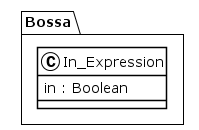

The diagram above was rendered by PlantUML. Its source (embedded in the PNG):
@startuml
!theme plain
package Bossa {
class In_Expression {
	 in : Boolean
}
}
@enduml